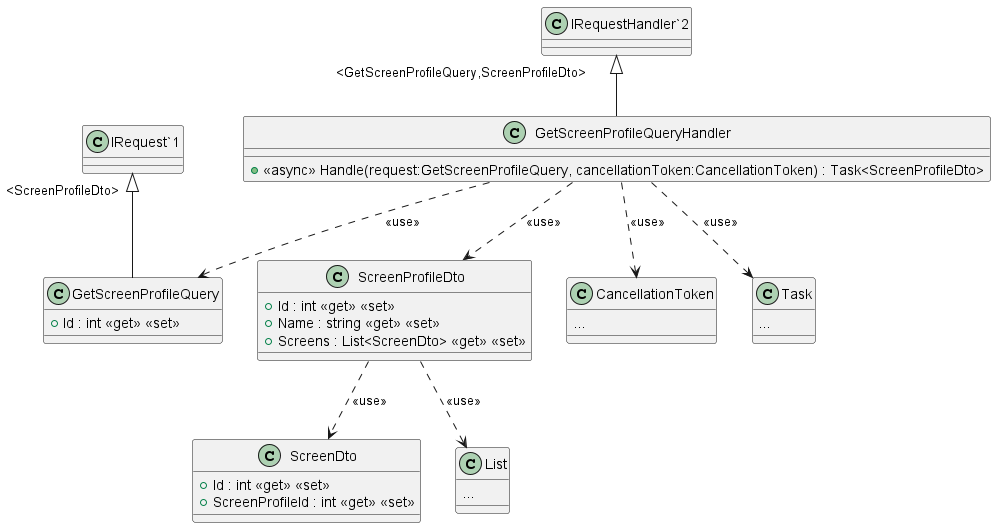

The diagram above was rendered by PlantUML. Its source (embedded in the PNG):
@startuml
class GetScreenProfileQueryHandler {
    + <<async>> Handle(request:GetScreenProfileQuery, cancellationToken:CancellationToken) : Task<ScreenProfileDto>
}
"IRequestHandler`2" "<GetScreenProfileQuery,ScreenProfileDto>" <|-- GetScreenProfileQueryHandler
GetScreenProfileQueryHandler ..> GetScreenProfileQuery: <<use>>
class GetScreenProfileQuery {
    + Id : int <<get>> <<set>>
}
"IRequest`1" "<ScreenProfileDto>" <|-- GetScreenProfileQuery
GetScreenProfileQueryHandler ..> ScreenProfileDto: <<use>>
class ScreenProfileDto {
    + Id : int <<get>> <<set>>
    + Name : string <<get>> <<set>>
    + Screens : List<ScreenDto> <<get>> <<set>>
}
ScreenProfileDto ..> ScreenDto: <<use>>
class ScreenDto {
    + Id : int <<get>> <<set>>
    + ScreenProfileId : int <<get>> <<set>>
}
class List {
...
}
ScreenProfileDto ..> List: <<use>>
class CancellationToken {
...
}
GetScreenProfileQueryHandler ..> CancellationToken: <<use>>
class Task {
...
}
GetScreenProfileQueryHandler ..> Task: <<use>>
@enduml